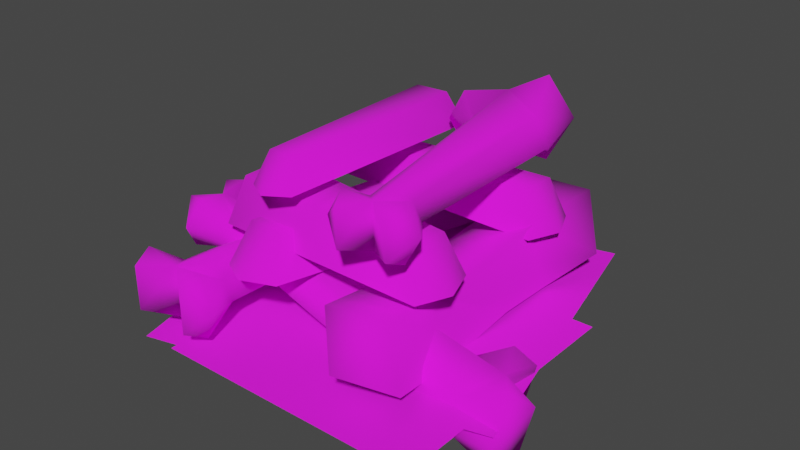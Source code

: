 # Source: bone_pile.blend  (saved by Blender 3.4.6; exported with 4.5.12 LTS)
import bpy
from mathutils import Matrix  # noqa: F401  (used for matrix-valued properties, if any)

bpy.ops.wm.read_factory_settings(use_empty=True)
scene = bpy.context.scene
scene.name = 'Scene'

# ---- collections
col_collection = bpy.data.collections.new('Collection'); scene.collection.children.link(col_collection)
col_export = bpy.data.collections.new('Export'); scene.collection.children.link(col_export)

# ---- images (referenced by path relative to the original .blend; pixels are not part of the script)
import os
ASSET_DIR = os.environ.get("B2B_ASSET_DIR", "")  # directory of the original .blend (textures are referenced by path, not embedded)
HERE = os.path.dirname(os.path.abspath(__file__))  # packed textures are extracted next to this script under _unpacked/

def load_image(name, relpath, width, height, colorspace="sRGB"):
    """Load a texture the original file referenced (path relative to the .blend, or extracted next to this script)."""
    p = next((c for c in (os.path.join(HERE, relpath), os.path.join(ASSET_DIR, relpath)) if relpath and os.path.exists(c)), "")
    if p:
        img = bpy.data.images.load(p, check_existing=True)
        img.name = name
    else:  # same state as the original file: an image datablock whose file is absent (Cycles renders it pink)
        img = bpy.data.images.new(name, width, height)
        img.source = "FILE"
        img.filepath = "//" + (relpath or name)
    img.colorspace_settings.name = colorspace
    return img
img_bones_png = load_image('bones.png', 'bones.png', 1024, 1024, 'sRGB')
img_bone_chips_png = load_image('bone_chips.png', 'bone_chips.png', 1024, 1024, 'sRGB')

# ---- materials (node trees are filled in below, after node groups)
mat_bones = bpy.data.materials.new('bones')
mat_bones.use_backface_culling = True
mat_bones.use_transparent_shadow = False
mat_bone_chips = bpy.data.materials.new('bone_chips')
mat_bone_chips.use_backface_culling = True
mat_bone_chips.use_transparent_shadow = False

# ---- material node trees
mat_bones.use_nodes = True; mat_bones.node_tree.nodes.clear()
_N = mat_bones.node_tree.nodes; _L = mat_bones.node_tree.links
n0 = _N.new('ShaderNodeBsdfPrincipled'); n0.name = 'Principled BSDF'; n0.location = (10, 300)
n0.distribution = 'GGX'
n0.subsurface_method = 'RANDOM_WALK_SKIN'
n0.inputs[2].default_value = 1.0
n0.inputs[27].default_value = (0.0, 0.0, 0.0, 1.0)
n0.inputs[28].default_value = 1.0
n1 = _N.new('ShaderNodeOutputMaterial'); n1.name = 'Material Output'; n1.location = (320, 270)
n2 = _N.new('ShaderNodeTexImage'); n2.name = 'Image Texture'; n2.location = (-440, 210)
n2.label = 'BASE COLOR'
n2.image = img_bones_png
_L.new(n0.outputs[0], n1.inputs[0])
_L.new(n2.outputs[0], n0.inputs[0])
_L.new(n2.outputs[1], n0.inputs[4])
n1.is_active_output = True
mat_bone_chips.use_nodes = True; mat_bone_chips.node_tree.nodes.clear()
_N = mat_bone_chips.node_tree.nodes; _L = mat_bone_chips.node_tree.links
n0 = _N.new('ShaderNodeBsdfPrincipled'); n0.name = 'Principled BSDF'; n0.location = (10, 300)
n0.distribution = 'GGX'
n0.subsurface_method = 'RANDOM_WALK_SKIN'
n0.inputs[2].default_value = 1.0
n0.inputs[27].default_value = (0.0, 0.0, 0.0, 1.0)
n0.inputs[28].default_value = 1.0
n1 = _N.new('ShaderNodeOutputMaterial'); n1.name = 'Material Output'; n1.location = (320, 270)
n2 = _N.new('ShaderNodeTexImage'); n2.name = 'Image Texture'; n2.location = (-440, 210)
n2.label = 'BASE COLOR'
n2.image = img_bone_chips_png
_L.new(n0.outputs[0], n1.inputs[0])
_L.new(n2.outputs[0], n0.inputs[0])
_L.new(n2.outputs[1], n0.inputs[4])
n1.is_active_output = True

# ---- world
world_world = bpy.data.worlds.new('World'); scene.world = world_world
world_world.use_nodes = True; world_world.node_tree.nodes.clear()
_N = world_world.node_tree.nodes; _L = world_world.node_tree.links
n0 = _N.new('ShaderNodeOutputWorld'); n0.name = 'World Output'; n0.location = (300, 300)
n1 = _N.new('ShaderNodeBackground'); n1.name = 'Background'; n1.location = (10, 300)
n1.inputs[0].default_value = (0.05088, 0.05088, 0.05088, 1.0)
_L.new(n1.outputs[0], n0.inputs[0])
n0.is_active_output = True
world_world.color = (0.05088, 0.05088, 0.05088)
world_world.use_sun_shadow = False
world_world.sun_shadow_jitter_overblur = 0.0

# ---- meshes
me_rsrc_world_prop_generic_undead_bonepile_01_mesh_0 = bpy.data.meshes.new('rsrc.world.prop.generic.undead.bonepile_01-Mesh[0]')
me_rsrc_world_prop_generic_undead_bonepile_01_mesh_0.from_pydata([(0.6129, 0.1625, -0.3024), (0.6865, 0.1326, -0.2337), (0.5153, 0.0388, -0.3662), (0.5539, 0.1012, -0.192), (-0.5698, -0.2143, -0.2488), (-0.5726, -0.1973, -0.3498), (-0.5495, -0.2885, -0.4038), (-0.457, -0.2325, -0.1451), (0.4945, 0.08165, -0.05756), (0.4927, -0.01844, -0.01324), (-0.5752, -0.1972, -0.1479), (-0.6334, -0.2403, -0.1693), (0.4036, 0.001574, -0.1196), (0.446, -0.07169, -0.1405), (-0.4444, -0.2973, -0.1692), (-0.5535, -0.2885, -0.0933), (-0.5304, -0.3797, -0.1473), (-0.6023, -0.367, -0.1689), (-0.5333, -0.3627, -0.2483), (-0.6313, -0.2403, -0.3299), (-0.6002, -0.367, -0.3295), (-0.5278, -0.3797, -0.3492), (-0.4178, -0.2916, -0.2953), (-0.4207, -0.2245, -0.317), (0.5337, -0.06291, -0.3223), (0.6892, 0.02557, -0.379), (0.6845, -0.1294, -0.3011), (0.7361, -0.06997, -0.2329), (0.6032, -0.09977, -0.1911), (0.5836, 0.0731, -0.04228), (0.6164, -0.06065, -0.04208), (0.5409, -0.1073, -0.05675), (0.2564, -0.4538, 0.5167), (0.1795, -0.4981, 0.5726), (0.3233, -0.6069, 0.5668), (0.356, -0.558, -0.2832), (0.4067, -0.4969, -0.4196), (0.4576, -0.5925, -0.4125), (0.02748, -0.4977, 0.3549), (0.001664, -0.5265, 0.4371), (-0.01632, -0.5933, 0.3245), (0.2066, -0.4906, -0.4455), (0.1498, -0.5828, -0.4524), (0.09994, -0.556, 0.2555), (0.1156, -0.6377, 0.2816), (0.1897, -0.5525, -0.3401), (0.2121, -0.619, -0.3404), (0.2006, -0.6783, -0.4454), (0.2307, -0.6498, -0.5092), (0.2348, -0.5194, -0.5093), (0.3013, -0.664, -0.4324), (0.3061, -0.5112, -0.4325), (0.394, -0.5244, -0.4887), (0.3898, -0.6548, -0.4886), (0.4008, -0.6847, -0.4194), (0.3341, -0.6233, -0.2987), (0.3314, -0.5529, 0.4007), (0.2857, -0.6549, 0.3893), (0.2466, -0.7542, 0.5167), (0.1727, -0.7066, 0.5726), (0.1471, -0.7032, 0.4325), (0.1539, -0.4964, 0.4324), (-0.00246, -0.6641, 0.4372), (0.02112, -0.6923, 0.3551), (0.4526, -0.1349, 0.5683), (0.214, -0.1336, 0.6588), (0.1566, -0.3617, 0.5524), (0.1006, -0.2416, 0.3814), (0.167, -0.06528, 0.4856), (0.1515, -0.03619, 0.2607), (0.1169, -0.2408, 0.151), (0.1463, -0.01429, -0.1231), (0.4173, -0.3811, 0.1881), (0.3568, -0.3202, 0.6543), (0.358, -0.04434, 0.3953), (0.3617, -0.0532, 0.1642), (0.3288, -0.2511, -0.1717), (0.3602, -0.007842, -0.1835), (0.4418, -0.1029, -0.4815), (0.4162, -0.3526, -0.5017), (0.2993, -0.1917, -0.6223), (0.2143, -0.0894, -0.4748), (0.1684, -0.3124, -0.4962), (0.08677, -0.2174, -0.1982), (-0.2504, -0.07338, -0.591), (-0.279, -0.108, -0.6661), (-0.2044, -0.1876, -0.5948), (-0.2628, -0.1465, -0.4743), (-0.2367, -0.1852, 0.5094), (-0.1976, -0.1394, 0.6237), (-0.1929, -0.2388, 0.6232), (-0.282, -0.2277, 0.5225), (-0.2818, -0.2236, -0.4851), (-0.2812, -0.2844, 0.6273), (-0.2821, -0.2495, 0.7036), (-0.2248, -0.15, 0.7012), (-0.3599, -0.2209, 0.6312), (-0.2919, -0.1029, 0.6283), (-0.3606, -0.07152, 0.7079), (-0.4179, -0.1709, 0.7103), (-0.4588, -0.08503, 0.6363), (-0.4542, -0.1844, 0.6358), (-0.4124, -0.1523, 0.529), (-0.3991, -0.09129, 0.5174), (-0.3705, -0.03942, 0.6323), (-0.4995, -0.1465, -0.4627), (-0.523, -0.07334, -0.5777), (-0.5692, -0.1876, -0.5743), (-0.4816, -0.2236, -0.4752), (-0.5231, -0.3018, -0.5782), (-0.5016, -0.2705, -0.6553), (-0.5015, -0.1079, -0.655), (-0.3868, -0.2805, -0.5848), (-0.3868, -0.09465, -0.5844), (-0.2795, -0.2705, -0.6662), (-0.2505, -0.3019, -0.5915), (-0.1374, -0.5317, 0.4827), (-0.2394, -0.5298, 0.4341), (-0.2036, -0.6517, 0.3878), (-0.218, -0.5446, -0.3915), (-0.07737, -0.6551, 0.388), (-0.03518, -0.5353, 0.4345), (-0.1897, -0.6512, -0.3412), (-0.1362, -0.5476, -0.4398), (-0.08874, -0.6539, -0.341), (-0.05459, -0.549, -0.3912), (-0.4328, -0.3422, -0.2083), (-0.3944, -0.3373, -0.3537), (-0.345, -0.5072, -0.3074), (0.3994, -0.3374, -0.3701), (-0.335, -0.5131, -0.131), (-0.3782, -0.3469, -0.0682), (0.3552, -0.4882, -0.3288), (0.4523, -0.3412, -0.2585), (0.3633, -0.4929, -0.1877), (0.4123, -0.345, -0.1417), (0.4681, -0.3345, 0.2881), (0.4152, -0.3321, 0.4046), (0.3708, -0.4733, 0.3615), (-0.409, -0.347, 0.3502), (0.3763, -0.4773, 0.2152), (0.4241, -0.3385, 0.168), (-0.3572, -0.4708, 0.3193), (-0.4538, -0.3504, 0.2538), (-0.3528, -0.4739, 0.2023), (-0.4019, -0.3521, 0.1609), (-0.4189, 0.0002586, 0.4958), (-0.4009, 0.0002586, 0.3431), (-0.3324, -0.1679, 0.3815), (0.2426, 0.0002586, 0.2027), (-0.2872, -0.1679, 0.5525), (-0.3278, 0.0002586, 0.6197), (0.1992, -0.1491, 0.2593), (0.3263, 0.0002586, 0.2989), (0.2353, -0.1491, 0.3961), (0.301, 0.0002586, 0.4239), (-0.1099, -0.1563, 0.5551), (-0.2565, -0.1567, 0.5086), (-0.2113, -0.332, 0.4675), (-0.2953, -0.2611, -0.4468), (-0.03505, -0.3389, 0.4558), (0.02877, -0.168, 0.4897), (-0.2525, -0.4052, -0.3773), (-0.1851, -0.2717, -0.5103), (-0.1115, -0.4108, -0.3867), (-0.06708, -0.2702, -0.4619)], [], [(0, 1, 25), (2, 0, 25), (3, 1, 0), (3, 0, 2), (2, 23, 3), (3, 23, 4), (5, 4, 23), (6, 5, 23), (6, 19, 5), (19, 4, 5), (4, 12, 3), (4, 7, 12), (12, 8, 3), (3, 8, 29), (9, 8, 12), (9, 29, 8), (4, 10, 7), (10, 15, 7), (11, 15, 10), (11, 10, 4), (9, 12, 13), (12, 7, 13), (7, 14, 13), (15, 14, 7), (16, 14, 15), (17, 16, 15), (11, 17, 15), (18, 16, 17), (18, 17, 11), (14, 16, 18), (18, 11, 4), (18, 4, 19), (20, 18, 19), (20, 19, 6), (6, 21, 20), (18, 20, 21), (6, 22, 21), (18, 21, 22), (6, 23, 22), (23, 2, 22), (22, 2, 24), (22, 24, 18), (25, 24, 2), (25, 26, 24), (27, 26, 25), (27, 25, 1), (27, 28, 26), (27, 1, 28), (26, 28, 24), (1, 3, 28), (3, 29, 28), (18, 24, 28), (18, 28, 14), (28, 13, 14), (29, 30, 28), (29, 9, 30), (30, 9, 31), (31, 9, 13), (30, 31, 28), (28, 31, 13), (32, 33, 34), (56, 32, 34), (61, 33, 32), (61, 32, 56), (56, 35, 61), (61, 35, 51), (36, 51, 35), (37, 36, 35), (37, 52, 36), (52, 51, 36), (51, 43, 61), (51, 45, 43), (43, 38, 61), (61, 38, 39), (40, 38, 43), (40, 39, 38), (51, 41, 45), (41, 42, 45), (49, 42, 41), (49, 41, 51), (40, 43, 44), (43, 45, 44), (45, 46, 44), (42, 46, 45), (47, 46, 42), (48, 47, 42), (49, 48, 42), (50, 47, 48), (50, 48, 49), (46, 47, 50), (50, 49, 51), (50, 51, 52), (53, 50, 52), (53, 52, 37), (37, 54, 53), (50, 53, 54), (37, 55, 54), (50, 54, 55), (37, 35, 55), (35, 56, 55), (55, 56, 57), (55, 57, 50), (34, 57, 56), (34, 58, 57), (59, 58, 34), (59, 34, 33), (59, 60, 58), (59, 33, 60), (58, 60, 57), (33, 61, 60), (61, 39, 60), (50, 57, 60), (50, 60, 46), (60, 44, 46), (39, 62, 60), (39, 40, 62), (62, 40, 63), (63, 40, 44), (62, 63, 60), (60, 63, 44), (73, 64, 65), (73, 65, 66), (67, 66, 65), (68, 67, 65), (67, 68, 69), (70, 67, 69), (71, 70, 69), (72, 66, 67), (72, 67, 70), (72, 73, 66), (73, 72, 64), (64, 72, 74), (74, 72, 75), (72, 76, 75), (75, 76, 77), (72, 70, 76), (76, 78, 77), (79, 78, 76), (78, 79, 80), (81, 78, 80), (79, 82, 80), (82, 81, 80), (79, 76, 82), (82, 71, 81), (76, 83, 82), (82, 83, 71), (70, 83, 76), (71, 83, 70), (113, 84, 85), (86, 85, 84), (87, 84, 113), (86, 84, 87), (97, 87, 113), (97, 88, 87), (97, 89, 88), (95, 89, 97), (95, 90, 89), (89, 90, 88), (90, 91, 88), (87, 88, 92), (88, 91, 92), (86, 87, 92), (93, 91, 90), (94, 93, 90), (95, 94, 90), (96, 93, 94), (96, 94, 95), (91, 93, 96), (96, 95, 97), (96, 97, 98), (99, 96, 98), (99, 98, 100), (100, 101, 99), (96, 99, 101), (100, 102, 101), (96, 101, 102), (100, 103, 102), (100, 104, 103), (100, 98, 104), (98, 97, 104), (104, 97, 103), (113, 103, 97), (105, 103, 113), (103, 105, 102), (113, 106, 105), (113, 111, 106), (106, 111, 107), (105, 106, 107), (107, 108, 105), (102, 105, 108), (102, 108, 96), (107, 109, 108), (110, 109, 107), (110, 107, 111), (110, 112, 109), (110, 111, 112), (109, 112, 108), (111, 113, 112), (96, 108, 112), (113, 85, 112), (96, 112, 91), (112, 92, 91), (85, 114, 112), (85, 86, 114), (114, 86, 115), (115, 86, 92), (114, 115, 112), (112, 115, 92), (116, 117, 118), (118, 117, 119), (116, 118, 120), (116, 120, 121), (118, 119, 122), (120, 118, 122), (123, 122, 119), (120, 122, 124), (123, 124, 122), (121, 120, 124), (123, 125, 124), (121, 124, 125), (126, 127, 128), (128, 127, 129), (126, 128, 130), (126, 130, 131), (128, 129, 132), (130, 128, 132), (133, 132, 129), (130, 132, 134), (133, 134, 132), (131, 130, 134), (133, 135, 134), (131, 134, 135), (136, 137, 138), (138, 137, 139), (136, 138, 140), (136, 140, 141), (138, 139, 142), (140, 138, 142), (143, 142, 139), (140, 142, 144), (143, 144, 142), (141, 140, 144), (143, 145, 144), (141, 144, 145), (146, 147, 148), (148, 147, 149), (146, 148, 150), (146, 150, 151), (148, 149, 152), (150, 148, 152), (153, 152, 149), (150, 152, 154), (153, 154, 152), (151, 150, 154), (153, 155, 154), (151, 154, 155), (156, 157, 158), (158, 157, 159), (156, 158, 160), (156, 160, 161), (158, 159, 162), (160, 158, 162), (163, 162, 159), (160, 162, 164), (163, 164, 162), (161, 160, 164), (163, 165, 164), (161, 164, 165)])
me_rsrc_world_prop_generic_undead_bonepile_01_mesh_0.polygons.foreach_set('use_smooth', [True] * 268)
_uv = me_rsrc_world_prop_generic_undead_bonepile_01_mesh_0.uv_layers.new(name='UVMap')
_uv.uv.foreach_set('vector', [0.9742, 0.4573, 0.967, 0.4797, 1.0, 0.4598, 0.9817, 0.4217, 0.9742, 0.4573, 1.0, 0.4598, 0.9373, 0.4405, 0.967, 0.4797, 0.9742, 0.4573, 0.9373, 0.4405, 0.9742, 0.4573, 0.9817, 0.4217, 0.9817, 0.4217, 0.9731, 0.1181, 0.9373, 0.4405, 0.9373, 0.4405, 0.9731, 0.1181, 0.9385, 0.07925, 0.9673, 0.07991, 0.9385, 0.07925, 0.9731, 0.1181, 0.9942, 0.07891, 0.9673, 0.07991, 0.9731, 0.1181, 0.9942, 0.07891, 0.9691, 0.0566, 0.9673, 0.07991, 0.9691, 0.0566, 0.9385, 0.07925, 0.9673, 0.07991, 0.9385, 0.07925, 0.9018, 0.391, 0.9373, 0.4405, 0.9385, 0.07925, 0.903, 0.1089, 0.9018, 0.391, 0.9018, 0.391, 0.9071, 0.4231, 0.9373, 0.4405, 0.9373, 0.4405, 0.9071, 0.4231, 0.9035, 0.4467, 0.88, 0.4162, 0.9071, 0.4231, 0.9018, 0.391, 0.88, 0.4162, 0.9035, 0.4467, 0.9071, 0.4231, 0.9385, 0.07925, 0.9091, 0.07905, 0.903, 0.1089, 0.9091, 0.07905, 0.8817, 0.0776, 0.903, 0.1089, 0.9076, 0.05591, 0.8817, 0.0776, 0.9091, 0.07905, 0.9076, 0.05591, 0.9091, 0.07905, 0.9385, 0.07925, 0.88, 0.4162, 0.8646, 0.3906, 0.8334, 0.4002, 0.8646, 0.3906, 0.8558, 0.1089, 0.8334, 0.4002, 0.8558, 0.1089, 0.8303, 0.106, 0.8334, 0.4002, 0.8592, 0.0776, 0.8303, 0.106, 0.8558, 0.1089, 0.8354, 0.07661, 0.8303, 0.106, 0.8592, 0.0776, 0.8292, 0.05423, 0.8354, 0.07661, 0.8592, 0.0776, 0.8372, 0.01844, 0.8292, 0.05423, 0.8592, 0.0776, 0.8087, 0.07709, 0.8354, 0.07661, 0.8292, 0.05423, 0.8087, 0.07709, 0.8292, 0.05423, 0.8372, 0.01844, 0.8303, 0.106, 0.8354, 0.07661, 0.8087, 0.07709, 0.8087, 0.07709, 0.8372, 0.01844, 0.8077, 0.03784, 0.8087, 0.07709, 0.8077, 0.03784, 0.7723, 0.02123, 0.784, 0.05456, 0.8087, 0.07709, 0.7723, 0.02123, 0.784, 0.05456, 0.7723, 0.02123, 0.7538, 0.07891, 0.7538, 0.07891, 0.7766, 0.07746, 0.784, 0.05456, 0.8087, 0.07709, 0.784, 0.05456, 0.7766, 0.07746, 0.7538, 0.07891, 0.7879, 0.1133, 0.7766, 0.07746, 0.8087, 0.07709, 0.7766, 0.07746, 0.7879, 0.1133, 0.7538, 0.07891, 0.7627, 0.1181, 0.7879, 0.1133, 0.7627, 0.1181, 0.748, 0.4292, 0.7879, 0.1133, 0.7879, 0.1133, 0.748, 0.4292, 0.7804, 0.4274, 0.7879, 0.1133, 0.7804, 0.4274, 0.8087, 0.07709, 0.7442, 0.4787, 0.7804, 0.4274, 0.748, 0.4292, 0.7442, 0.4787, 0.7838, 0.4654, 0.7804, 0.4274, 0.8061, 0.4837, 0.7838, 0.4654, 0.7442, 0.4787, 0.8061, 0.4837, 0.7442, 0.4787, 0.8183, 0.5081, 0.8061, 0.4837, 0.8146, 0.442, 0.7838, 0.4654, 0.8061, 0.4837, 0.8183, 0.5081, 0.8146, 0.442, 0.7838, 0.4654, 0.8146, 0.442, 0.7804, 0.4274, 0.8183, 0.5081, 0.839, 0.4726, 0.8146, 0.442, 0.839, 0.4726, 0.8796, 0.4702, 0.8146, 0.442, 0.8087, 0.07709, 0.7804, 0.4274, 0.8146, 0.442, 0.8087, 0.07709, 0.8146, 0.442, 0.8303, 0.106, 0.8146, 0.442, 0.8334, 0.4002, 0.8303, 0.106, 0.8796, 0.4702, 0.8616, 0.444, 0.8146, 0.442, 0.8796, 0.4702, 0.88, 0.4162, 0.8616, 0.444, 0.8616, 0.444, 0.88, 0.4162, 0.8531, 0.4224, 0.8531, 0.4224, 0.88, 0.4162, 0.8334, 0.4002, 0.8616, 0.444, 0.8531, 0.4224, 0.8146, 0.442, 0.8146, 0.442, 0.8531, 0.4224, 0.8334, 0.4002, 0.9742, 0.4573, 0.967, 0.4797, 1.0, 0.4598, 0.9817, 0.4217, 0.9742, 0.4573, 1.0, 0.4598, 0.9373, 0.4405, 0.967, 0.4797, 0.9742, 0.4573, 0.9373, 0.4405, 0.9742, 0.4573, 0.9817, 0.4217, 0.9817, 0.4217, 0.9731, 0.1181, 0.9373, 0.4405, 0.9373, 0.4405, 0.9731, 0.1181, 0.9385, 0.07925, 0.9673, 0.07991, 0.9385, 0.07925, 0.9731, 0.1181, 0.9942, 0.07891, 0.9673, 0.07991, 0.9731, 0.1181, 0.9942, 0.07891, 0.9691, 0.0566, 0.9673, 0.07991, 0.9691, 0.0566, 0.9385, 0.07925, 0.9673, 0.07991, 0.9385, 0.07925, 0.9018, 0.391, 0.9373, 0.4405, 0.9385, 0.07925, 0.903, 0.1089, 0.9018, 0.391, 0.9018, 0.391, 0.9071, 0.4231, 0.9373, 0.4405, 0.9373, 0.4405, 0.9071, 0.4231, 0.9035, 0.4467, 0.88, 0.4162, 0.9071, 0.4231, 0.9018, 0.391, 0.88, 0.4162, 0.9035, 0.4467, 0.9071, 0.4231, 0.9385, 0.07925, 0.9091, 0.07905, 0.903, 0.1089, 0.9091, 0.07905, 0.8817, 0.0776, 0.903, 0.1089, 0.9076, 0.05591, 0.8817, 0.0776, 0.9091, 0.07905, 0.9076, 0.05591, 0.9091, 0.07905, 0.9385, 0.07925, 0.88, 0.4162, 0.8646, 0.3906, 0.8334, 0.4002, 0.8646, 0.3906, 0.8558, 0.1089, 0.8334, 0.4002, 0.8558, 0.1089, 0.8303, 0.106, 0.8334, 0.4002, 0.8592, 0.0776, 0.8303, 0.106, 0.8558, 0.1089, 0.8354, 0.07661, 0.8303, 0.106, 0.8592, 0.0776, 0.8292, 0.05423, 0.8354, 0.07661, 0.8592, 0.0776, 0.8372, 0.01844, 0.8292, 0.05423, 0.8592, 0.0776, 0.8087, 0.07709, 0.8354, 0.07661, 0.8292, 0.05423, 0.8087, 0.07709, 0.8292, 0.05423, 0.8372, 0.01844, 0.8303, 0.106, 0.8354, 0.07661, 0.8087, 0.07709, 0.8087, 0.07709, 0.8372, 0.01844, 0.8077, 0.03784, 0.8087, 0.07709, 0.8077, 0.03784, 0.7723, 0.02123, 0.784, 0.05456, 0.8087, 0.07709, 0.7723, 0.02123, 0.784, 0.05456, 0.7723, 0.02123, 0.7538, 0.07891, 0.7538, 0.07891, 0.7766, 0.07746, 0.784, 0.05456, 0.8087, 0.07709, 0.784, 0.05456, 0.7766, 0.07746, 0.7538, 0.07891, 0.7879, 0.1133, 0.7766, 0.07746, 0.8087, 0.07709, 0.7766, 0.07746, 0.7879, 0.1133, 0.7538, 0.07891, 0.7627, 0.1181, 0.7879, 0.1133, 0.7627, 0.1181, 0.748, 0.4292, 0.7879, 0.1133, 0.7879, 0.1133, 0.748, 0.4292, 0.7804, 0.4274, 0.7879, 0.1133, 0.7804, 0.4274, 0.8087, 0.07709, 0.7442, 0.4787, 0.7804, 0.4274, 0.748, 0.4292, 0.7442, 0.4787, 0.7838, 0.4654, 0.7804, 0.4274, 0.8061, 0.4837, 0.7838, 0.4654, 0.7442, 0.4787, 0.8061, 0.4837, 0.7442, 0.4787, 0.8183, 0.5081, 0.8061, 0.4837, 0.8146, 0.442, 0.7838, 0.4654, 0.8061, 0.4837, 0.8183, 0.5081, 0.8146, 0.442, 0.7838, 0.4654, 0.8146, 0.442, 0.7804, 0.4274, 0.8183, 0.5081, 0.839, 0.4726, 0.8146, 0.442, 0.839, 0.4726, 0.8796, 0.4702, 0.8146, 0.442, 0.8087, 0.07709, 0.7804, 0.4274, 0.8146, 0.442, 0.8087, 0.07709, 0.8146, 0.442, 0.8303, 0.106, 0.8146, 0.442, 0.8334, 0.4002, 0.8303, 0.106, 0.8796, 0.4702, 0.8616, 0.444, 0.8146, 0.442, 0.8796, 0.4702, 0.88, 0.4162, 0.8616, 0.444, 0.8616, 0.444, 0.88, 0.4162, 0.8531, 0.4224, 0.8531, 0.4224, 0.88, 0.4162, 0.8334, 0.4002, 0.8616, 0.444, 0.8531, 0.4224, 0.8146, 0.442, 0.8146, 0.442, 0.8531, 0.4224, 0.8334, 0.4002, 0.7276, 0.9598, 0.6702, 0.9309, 0.7402, 0.9205, 0.7276, 0.9598, 0.7402, 0.9205, 0.6702, 0.9309, 0.6786, 0.8828, 0.6702, 0.9309, 0.7402, 0.9205, 0.7373, 0.8877, 0.6786, 0.8828, 0.7402, 0.9205, 0.6786, 0.8828, 0.7373, 0.8877, 0.7336, 0.8078, 0.6844, 0.8064, 0.6786, 0.8828, 0.7336, 0.8078, 0.7336, 0.7022, 0.6844, 0.8064, 0.7336, 0.8078, 0.6189, 0.8177, 0.6702, 0.9309, 0.6786, 0.8828, 0.6189, 0.8177, 0.6786, 0.8828, 0.6844, 0.8064, 0.6189, 0.8177, 0.6165, 0.9353, 0.6702, 0.9309, 0.6165, 0.9353, 0.6189, 0.8177, 0.6702, 0.9309, 0.6702, 0.9309, 0.6189, 0.8177, 0.6786, 0.8828, 0.6786, 0.8828, 0.6189, 0.8177, 0.6844, 0.8064, 0.6189, 0.8177, 0.6189, 0.7022, 0.6844, 0.8064, 0.6844, 0.8064, 0.6189, 0.7022, 0.6844, 0.7022, 0.6189, 0.8177, 0.6844, 0.8064, 0.6189, 0.7022, 0.6189, 0.7022, 0.6844, 0.6534, 0.6844, 0.7022, 0.6189, 0.6534, 0.6844, 0.6534, 0.6189, 0.7022, 0.6844, 0.6534, 0.6189, 0.6534, 0.684, 0.6905, 0.7336, 0.6534, 0.6844, 0.6534, 0.684, 0.6905, 0.6189, 0.6534, 0.6844, 0.6534, 0.684, 0.6905, 0.6844, 0.6534, 0.7336, 0.6534, 0.684, 0.6905, 0.6189, 0.6534, 0.6189, 0.7022, 0.6844, 0.6534, 0.6844, 0.6534, 0.7336, 0.7022, 0.7336, 0.6534, 0.6189, 0.7022, 0.6844, 0.7022, 0.6844, 0.6534, 0.6844, 0.6534, 0.6844, 0.7022, 0.7336, 0.7022, 0.6844, 0.8064, 0.6844, 0.7022, 0.6189, 0.7022, 0.7336, 0.7022, 0.6844, 0.7022, 0.6844, 0.8064, 0.9885, 0.9241, 0.9583, 0.9239, 0.9546, 0.9465, 0.9311, 0.9224, 0.9546, 0.9465, 0.9583, 0.9239, 0.953, 0.9022, 0.9583, 0.9239, 0.9885, 0.9241, 0.9311, 0.9224, 0.9583, 0.9239, 0.953, 0.9022, 0.9898, 0.5614, 0.953, 0.9022, 0.9885, 0.9241, 0.9898, 0.5614, 0.9542, 0.5822, 0.953, 0.9022, 0.9898, 0.5614, 0.9602, 0.5612, 0.9542, 0.5822, 0.9588, 0.5381, 0.9602, 0.5612, 0.9898, 0.5614, 0.9588, 0.5381, 0.9329, 0.5598, 0.9602, 0.5612, 0.9602, 0.5612, 0.9329, 0.5598, 0.9542, 0.5822, 0.9329, 0.5598, 0.9108, 0.5804, 0.9542, 0.5822, 0.953, 0.9022, 0.9542, 0.5822, 0.91, 0.9005, 0.9542, 0.5822, 0.9108, 0.5804, 0.91, 0.9005, 0.9311, 0.9224, 0.953, 0.9022, 0.91, 0.9005, 0.9053, 0.5588, 0.9108, 0.5804, 0.9329, 0.5598, 0.9084, 0.5364, 0.9053, 0.5588, 0.9329, 0.5598, 0.9152, 0.5095, 0.9084, 0.5364, 0.9329, 0.5598, 0.8742, 0.5577, 0.9053, 0.5588, 0.9084, 0.5364, 0.8742, 0.5577, 0.9084, 0.5364, 0.9152, 0.5095, 0.9108, 0.5804, 0.9053, 0.5588, 0.8742, 0.5577, 0.8742, 0.5577, 0.9152, 0.5095, 0.8746, 0.5062, 0.8742, 0.5577, 0.8746, 0.5062, 0.8357, 0.5112, 0.8404, 0.537, 0.8742, 0.5577, 0.8357, 0.5112, 0.8404, 0.537, 0.8357, 0.5112, 0.8167, 0.5611, 0.8167, 0.5611, 0.8439, 0.5596, 0.8404, 0.537, 0.8742, 0.5577, 0.8404, 0.537, 0.8439, 0.5596, 0.8167, 0.5611, 0.8386, 0.5812, 0.8439, 0.5596, 0.8742, 0.5577, 0.8439, 0.5596, 0.8386, 0.5812, 0.8167, 0.5611, 0.7956, 0.583, 0.8386, 0.5812, 0.8167, 0.5611, 0.7898, 0.5621, 0.7956, 0.583, 0.8167, 0.5611, 0.7916, 0.5388, 0.7898, 0.5621, 0.7916, 0.5388, 0.761, 0.5614, 0.7898, 0.5621, 0.7898, 0.5621, 0.761, 0.5614, 0.7956, 0.583, 0.7598, 0.9241, 0.7956, 0.583, 0.761, 0.5614, 0.7964, 0.9031, 0.7956, 0.583, 0.7598, 0.9241, 0.7956, 0.583, 0.7964, 0.9031, 0.8386, 0.5812, 0.7598, 0.9241, 0.7909, 0.9247, 0.7964, 0.9031, 0.7598, 0.9241, 0.794, 0.9471, 0.7909, 0.9247, 0.7909, 0.9247, 0.794, 0.9471, 0.8185, 0.9237, 0.7964, 0.9031, 0.7909, 0.9247, 0.8185, 0.9237, 0.8185, 0.9237, 0.8398, 0.9013, 0.7964, 0.9031, 0.8386, 0.5812, 0.7964, 0.9031, 0.8398, 0.9013, 0.8386, 0.5812, 0.8398, 0.9013, 0.8742, 0.5577, 0.8185, 0.9237, 0.8459, 0.9223, 0.8398, 0.9013, 0.8443, 0.9454, 0.8459, 0.9223, 0.8185, 0.9237, 0.8443, 0.9454, 0.8185, 0.9237, 0.8363, 0.98, 0.8443, 0.9454, 0.8752, 0.9335, 0.8459, 0.9223, 0.8443, 0.9454, 0.8363, 0.98, 0.8752, 0.9335, 0.8459, 0.9223, 0.8752, 0.9335, 0.8398, 0.9013, 0.8363, 0.98, 0.8749, 0.9813, 0.8752, 0.9335, 0.8742, 0.5577, 0.8398, 0.9013, 0.8752, 0.9335, 0.8749, 0.9813, 0.9149, 0.9803, 0.8752, 0.9335, 0.8742, 0.5577, 0.8752, 0.9335, 0.9108, 0.5804, 0.8752, 0.9335, 0.91, 0.9005, 0.9108, 0.5804, 0.9149, 0.9803, 0.9058, 0.9448, 0.8752, 0.9335, 0.9149, 0.9803, 0.9311, 0.9224, 0.9058, 0.9448, 0.9058, 0.9448, 0.9311, 0.9224, 0.9042, 0.9214, 0.9042, 0.9214, 0.9311, 0.9224, 0.91, 0.9005, 0.9058, 0.9448, 0.9042, 0.9214, 0.8752, 0.9335, 0.8752, 0.9335, 0.9042, 0.9214, 0.91, 0.9005, 0.8339, 0.5806, 0.8803, 0.6055, 0.8518, 0.6292, 0.8518, 0.6292, 0.8803, 0.6055, 0.871, 0.8959, 0.8339, 0.5806, 0.8518, 0.6292, 0.8159, 0.6292, 0.8339, 0.5806, 0.8159, 0.6292, 0.7875, 0.6055, 0.8518, 0.6292, 0.871, 0.8959, 0.8482, 0.8698, 0.8159, 0.6292, 0.8518, 0.6292, 0.8482, 0.8698, 0.8339, 0.9208, 0.8482, 0.8698, 0.871, 0.8959, 0.8159, 0.6292, 0.8482, 0.8698, 0.8195, 0.8698, 0.8339, 0.9208, 0.8195, 0.8698, 0.8482, 0.8698, 0.7875, 0.6055, 0.8159, 0.6292, 0.8195, 0.8698, 0.8339, 0.9208, 0.7968, 0.8959, 0.8195, 0.8698, 0.7875, 0.6055, 0.8195, 0.8698, 0.7968, 0.8959, 0.8339, 0.5806, 0.8803, 0.6055, 0.8518, 0.6292, 0.8518, 0.6292, 0.8803, 0.6055, 0.871, 0.8959, 0.8339, 0.5806, 0.8518, 0.6292, 0.8159, 0.6292, 0.8339, 0.5806, 0.8159, 0.6292, 0.7875, 0.6055, 0.8518, 0.6292, 0.871, 0.8959, 0.8482, 0.8698, 0.8159, 0.6292, 0.8518, 0.6292, 0.8482, 0.8698, 0.8339, 0.9208, 0.8482, 0.8698, 0.871, 0.8959, 0.8159, 0.6292, 0.8482, 0.8698, 0.8195, 0.8698, 0.8339, 0.9208, 0.8195, 0.8698, 0.8482, 0.8698, 0.7875, 0.6055, 0.8159, 0.6292, 0.8195, 0.8698, 0.8339, 0.9208, 0.7968, 0.8959, 0.8195, 0.8698, 0.7875, 0.6055, 0.8195, 0.8698, 0.7968, 0.8959, 0.8339, 0.5806, 0.8803, 0.6055, 0.8518, 0.6292, 0.8518, 0.6292, 0.8803, 0.6055, 0.871, 0.8959, 0.8339, 0.5806, 0.8518, 0.6292, 0.8159, 0.6292, 0.8339, 0.5806, 0.8159, 0.6292, 0.7875, 0.6055, 0.8518, 0.6292, 0.871, 0.8959, 0.8482, 0.8698, 0.8159, 0.6292, 0.8518, 0.6292, 0.8482, 0.8698, 0.8339, 0.9208, 0.8482, 0.8698, 0.871, 0.8959, 0.8159, 0.6292, 0.8482, 0.8698, 0.8195, 0.8698, 0.8339, 0.9208, 0.8195, 0.8698, 0.8482, 0.8698, 0.7875, 0.6055, 0.8159, 0.6292, 0.8195, 0.8698, 0.8339, 0.9208, 0.7968, 0.8959, 0.8195, 0.8698, 0.7875, 0.6055, 0.8195, 0.8698, 0.7968, 0.8959, 0.8088, 0.08554, 0.8552, 0.1104, 0.8267, 0.1341, 0.8267, 0.1341, 0.8552, 0.1104, 0.8459, 0.4008, 0.8088, 0.08554, 0.8267, 0.1341, 0.7908, 0.1341, 0.8088, 0.08554, 0.7908, 0.1341, 0.7624, 0.1104, 0.8267, 0.1341, 0.8459, 0.4008, 0.8231, 0.3747, 0.7908, 0.1341, 0.8267, 0.1341, 0.8231, 0.3747, 0.8088, 0.4257, 0.8231, 0.3747, 0.8459, 0.4008, 0.7908, 0.1341, 0.8231, 0.3747, 0.7944, 0.3747, 0.8088, 0.4257, 0.7944, 0.3747, 0.8231, 0.3747, 0.7624, 0.1104, 0.7908, 0.1341, 0.7944, 0.3747, 0.8088, 0.4257, 0.7717, 0.4008, 0.7944, 0.3747, 0.7624, 0.1104, 0.7944, 0.3747, 0.7717, 0.4008, 0.8339, 0.5806, 0.8803, 0.6055, 0.8518, 0.6292, 0.8518, 0.6292, 0.8803, 0.6055, 0.871, 0.8959, 0.8339, 0.5806, 0.8518, 0.6292, 0.8159, 0.6292, 0.8339, 0.5806, 0.8159, 0.6292, 0.7875, 0.6055, 0.8518, 0.6292, 0.871, 0.8959, 0.8482, 0.8698, 0.8159, 0.6292, 0.8518, 0.6292, 0.8482, 0.8698, 0.8339, 0.9208, 0.8482, 0.8698, 0.871, 0.8959, 0.8159, 0.6292, 0.8482, 0.8698, 0.8195, 0.8698, 0.8339, 0.9208, 0.8195, 0.8698, 0.8482, 0.8698, 0.7875, 0.6055, 0.8159, 0.6292, 0.8195, 0.8698, 0.8339, 0.9208, 0.7968, 0.8959, 0.8195, 0.8698, 0.7875, 0.6055, 0.8195, 0.8698, 0.7968, 0.8959])
me_rsrc_world_prop_generic_undead_bonepile_01_mesh_0.materials.append(mat_bones)
me_rsrc_world_prop_generic_undead_bonepile_01_mesh_0.update()
me_rsrc_world_prop_generic_undead_bonepile_01_mesh_0.normals_split_custom_set([tuple(v) for v in zip(*[iter([-0.07034, 0.9497, -0.3053, 0.6392, 0.6473, 0.4153, 0.5361, 0.0864, -0.8397, -0.2607, 0.3475, -0.9007, -0.07034, 0.9497, -0.3053, 0.5361, 0.0864, -0.8397, -0.001753, 0.9484, 0.317, 0.6392, 0.6473, 0.4153, -0.07034, 0.9497, -0.3053, -0.001753, 0.9484, 0.317, -0.07034, 0.9497, -0.3053, -0.2607, 0.3475, -0.9007, -0.2607, 0.3475, -0.9007, 0.127, 0.4411, -0.8884, -0.001753, 0.9484, 0.317, -0.001753, 0.9484, 0.317, 0.127, 0.4411, -0.8884, -0.5988, 0.8009, 0.009246, -0.2139, 0.8722, -0.44, -0.5988, 0.8009, 0.009246, 0.127, 0.4411, -0.8884, -0.04372, -0.03562, -0.9984, -0.2139, 0.8722, -0.44, 0.127, 0.4411, -0.8884, -0.04372, -0.03562, -0.9984, -0.9625, 0.2561, -0.08979, -0.2139, 0.8722, -0.44, -0.9625, 0.2561, -0.08979, -0.5988, 0.8009, 0.009246, -0.2139, 0.8722, -0.44, -0.5988, 0.8009, 0.009246, -0.4875, 0.3455, 0.8019, -0.001753, 0.9484, 0.317, -0.5988, 0.8009, 0.009246, 0.1259, 0.4737, 0.8717, -0.4875, 0.3455, 0.8019, -0.4875, 0.3455, 0.8019, -0.412, 0.7797, 0.4715, -0.001753, 0.9484, 0.317, -0.001753, 0.9484, 0.317, -0.412, 0.7797, 0.4715, 0.5791, 0.6101, 0.5407, -0.3874, -0.1254, 0.9134, -0.412, 0.7797, 0.4715, -0.4875, 0.3455, 0.8019, -0.3874, -0.1254, 0.9134, 0.5791, 0.6101, 0.5407, -0.412, 0.7797, 0.4715, -0.5988, 0.8009, 0.009246, -0.2124, 0.8899, 0.4037, 0.1259, 0.4737, 0.8717, -0.2124, 0.8899, 0.4037, -0.1063, -0.05031, 0.9931, 0.1259, 0.4737, 0.8717, -0.9645, 0.256, 0.06453, -0.1063, -0.05031, 0.9931, -0.2124, 0.8899, 0.4037, -0.9645, 0.256, 0.06453, -0.2124, 0.8899, 0.4037, -0.5988, 0.8009, 0.009246, -0.3874, -0.1254, 0.9134, -0.4875, 0.3455, 0.8019, -0.2009, -0.6928, 0.6925, -0.4875, 0.3455, 0.8019, 0.1259, 0.4737, 0.8717, -0.2009, -0.6928, 0.6925, 0.1259, 0.4737, 0.8717, 0.3566, -0.6161, 0.7023, -0.2009, -0.6928, 0.6925, -0.1063, -0.05031, 0.9931, 0.3566, -0.6161, 0.7023, 0.1259, 0.4737, 0.8717, 0.2368, -0.8695, 0.4334, 0.3566, -0.6161, 0.7023, -0.1063, -0.05031, 0.9931, -0.7439, -0.6649, 0.06712, 0.2368, -0.8695, 0.4334, -0.1063, -0.05031, 0.9931, -0.9645, 0.256, 0.06453, -0.7439, -0.6649, 0.06712, -0.1063, -0.05031, 0.9931, -0.1554, -0.9877, 0.0154, 0.2368, -0.8695, 0.4334, -0.7439, -0.6649, 0.06712, -0.1554, -0.9877, 0.0154, -0.7439, -0.6649, 0.06712, -0.9645, 0.256, 0.06453, 0.3566, -0.6161, 0.7023, 0.2368, -0.8695, 0.4334, -0.1554, -0.9877, 0.0154, -0.1554, -0.9877, 0.0154, -0.9645, 0.256, 0.06453, -0.5988, 0.8009, 0.009246, -0.1554, -0.9877, 0.0154, -0.5988, 0.8009, 0.009246, -0.9625, 0.2561, -0.08979, -0.742, -0.6648, -0.0864, -0.1554, -0.9877, 0.0154, -0.9625, 0.2561, -0.08979, -0.742, -0.6648, -0.0864, -0.9625, 0.2561, -0.08979, -0.04372, -0.03562, -0.9984, -0.04372, -0.03562, -0.9984, 0.2386, -0.8604, -0.4504, -0.742, -0.6648, -0.0864, -0.1554, -0.9877, 0.0154, -0.742, -0.6648, -0.0864, 0.2386, -0.8604, -0.4504, -0.04372, -0.03562, -0.9984, 0.3433, -0.5598, -0.7542, 0.2386, -0.8604, -0.4504, -0.1554, -0.9877, 0.0154, 0.2386, -0.8604, -0.4504, 0.3433, -0.5598, -0.7542, -0.04372, -0.03562, -0.9984, 0.127, 0.4411, -0.8884, 0.3433, -0.5598, -0.7542, 0.127, 0.4411, -0.8884, -0.2607, 0.3475, -0.9007, 0.3433, -0.5598, -0.7542, 0.3433, -0.5598, -0.7542, -0.2607, 0.3475, -0.9007, 7.211e-05, -0.6968, -0.7173, 0.3433, -0.5598, -0.7542, 7.211e-05, -0.6968, -0.7173, -0.1554, -0.9877, 0.0154, 0.5361, 0.0864, -0.8397, 7.211e-05, -0.6968, -0.7173, -0.2607, 0.3475, -0.9007, 0.5361, 0.0864, -0.8397, 0.3333, -0.8759, -0.3489, 7.211e-05, -0.6968, -0.7173, 0.8621, -0.285, 0.4189, 0.3333, -0.8759, -0.3489, 0.5361, 0.0864, -0.8397, 0.8621, -0.285, 0.4189, 0.5361, 0.0864, -0.8397, 0.6392, 0.6473, 0.4153, 0.8621, -0.285, 0.4189, 0.4148, -0.8473, 0.3318, 0.3333, -0.8759, -0.3489, 0.8621, -0.285, 0.4189, 0.6392, 0.6473, 0.4153, 0.4148, -0.8473, 0.3318, 0.3333, -0.8759, -0.3489, 0.4148, -0.8473, 0.3318, 7.211e-05, -0.6968, -0.7173, 0.6392, 0.6473, 0.4153, -0.001753, 0.9484, 0.317, 0.4148, -0.8473, 0.3318, -0.001753, 0.9484, 0.317, 0.5791, 0.6101, 0.5407, 0.4148, -0.8473, 0.3318, -0.1554, -0.9877, 0.0154, 7.211e-05, -0.6968, -0.7173, 0.4148, -0.8473, 0.3318, -0.1554, -0.9877, 0.0154, 0.4148, -0.8473, 0.3318, 0.3566, -0.6161, 0.7023, 0.4148, -0.8473, 0.3318, -0.2009, -0.6928, 0.6925, 0.3566, -0.6161, 0.7023, 0.5791, 0.6101, 0.5407, 0.7928, -0.278, 0.5424, 0.4148, -0.8473, 0.3318, 0.5791, 0.6101, 0.5407, -0.3874, -0.1254, 0.9134, 0.7928, -0.278, 0.5424, 0.7928, -0.278, 0.5424, -0.3874, -0.1254, 0.9134, -0.08307, -0.8789, 0.4698, -0.08307, -0.8789, 0.4698, -0.3874, -0.1254, 0.9134, -0.2009, -0.6928, 0.6925, 0.7928, -0.278, 0.5424, -0.08307, -0.8789, 0.4698, 0.4148, -0.8473, 0.3318, 0.4148, -0.8473, 0.3318, -0.08307, -0.8789, 0.4698, -0.2009, -0.6928, 0.6925, 0.3115, 0.9308, 0.1915, -0.4887, 0.4911, 0.7211, 0.7697, -0.06519, 0.635, 0.9283, 0.3653, -0.06868, 0.3115, 0.9308, 0.1915, 0.7697, -0.06519, 0.635, -0.3164, 0.9293, 0.1907, -0.4887, 0.4911, 0.7211, 0.3115, 0.9308, 0.1915, -0.3164, 0.9293, 0.1907, 0.3115, 0.9308, 0.1915, 0.9283, 0.3653, -0.06868, 0.9283, 0.3653, -0.06868, 0.8565, 0.3987, 0.3277, -0.3164, 0.9293, 0.1907, -0.3164, 0.9293, 0.1907, 0.8565, 0.3987, 0.3277, 0.06062, 0.9212, -0.3844, 0.4624, 0.8853, 0.05031, 0.06062, 0.9212, -0.3844, 0.8565, 0.3987, 0.3277, 0.9965, -0.05249, 0.06524, 0.4624, 0.8853, 0.05031, 0.8565, 0.3987, 0.3277, 0.9965, -0.05249, 0.06524, 0.204, 0.4717, -0.8578, 0.4624, 0.8853, 0.05031, 0.204, 0.4717, -0.8578, 0.06062, 0.9212, -0.3844, 0.4624, 0.8853, 0.05031, 0.06062, 0.9212, -0.3844, -0.7464, 0.4609, -0.4801, -0.3164, 0.9293, 0.1907, 0.06062, 0.9212, -0.3844, -0.8705, 0.4708, 0.1437, -0.7464, 0.4609, -0.4801, -0.7464, 0.4609, -0.4801, -0.4189, 0.8675, -0.2684, -0.3164, 0.9293, 0.1907, -0.3164, 0.9293, 0.1907, -0.4189, 0.8675, -0.2684, -0.606, 0.4726, 0.6399, -0.8606, -0.005453, -0.5093, -0.4189, 0.8675, -0.2684, -0.7464, 0.4609, -0.4801, -0.8606, -0.005453, -0.5093, -0.606, 0.4726, 0.6399, -0.4189, 0.8675, -0.2684, 0.06062, 0.9212, -0.3844, -0.3754, 0.9259, -0.04189, -0.8705, 0.4708, 0.1437, -0.3754, 0.9259, -0.04189, -0.9733, 0.003955, -0.2296, -0.8705, 0.4708, 0.1437, 0.05107, 0.4764, -0.8777, -0.9733, 0.003955, -0.2296, -0.3754, 0.9259, -0.04189, 0.05107, 0.4764, -0.8777, -0.3754, 0.9259, -0.04189, 0.06062, 0.9212, -0.3844, -0.8606, -0.005453, -0.5093, -0.7464, 0.4609, -0.4801, -0.6383, -0.6249, -0.4496, -0.7464, 0.4609, -0.4801, -0.8705, 0.4708, 0.1437, -0.6383, -0.6249, -0.4496, -0.8705, 0.4708, 0.1437, -0.754, -0.65, 0.09456, -0.6383, -0.6249, -0.4496, -0.9733, 0.003955, -0.2296, -0.754, -0.65, 0.09456, -0.8705, 0.4708, 0.1437, -0.4585, -0.8883, -0.02682, -0.754, -0.65, 0.09456, -0.9733, 0.003955, -0.2296, 0.02217, -0.47, -0.8824, -0.4585, -0.8883, -0.02682, -0.9733, 0.003955, -0.2296, 0.05107, 0.4764, -0.8777, 0.02217, -0.47, -0.8824, -0.9733, 0.003955, -0.2296, 0.005191, -0.9196, -0.3927, -0.4585, -0.8883, -0.02682, 0.02217, -0.47, -0.8824, 0.005191, -0.9196, -0.3927, 0.02217, -0.47, -0.8824, 0.05107, 0.4764, -0.8777, -0.754, -0.65, 0.09456, -0.4585, -0.8883, -0.02682, 0.005191, -0.9196, -0.3927, 0.005191, -0.9196, -0.3927, 0.05107, 0.4764, -0.8777, 0.06062, 0.9212, -0.3844, 0.005191, -0.9196, -0.3927, 0.06062, 0.9212, -0.3844, 0.204, 0.4717, -0.8578, 0.1744, -0.4747, -0.8627, 0.005191, -0.9196, -0.3927, 0.204, 0.4717, -0.8578, 0.1744, -0.4747, -0.8627, 0.204, 0.4717, -0.8578, 0.9965, -0.05249, 0.06524, 0.9965, -0.05249, 0.06524, 0.4187, -0.9046, 0.07957, 0.1744, -0.4747, -0.8627, 0.005191, -0.9196, -0.3927, 0.1744, -0.4747, -0.8627, 0.4187, -0.9046, 0.07957, 0.9965, -0.05249, 0.06524, 0.7434, -0.6153, 0.2622, 0.4187, -0.9046, 0.07957, 0.005191, -0.9196, -0.3927, 0.4187, -0.9046, 0.07957, 0.7434, -0.6153, 0.2622, 0.9965, -0.05249, 0.06524, 0.8565, 0.3987, 0.3277, 0.7434, -0.6153, 0.2622, 0.8565, 0.3987, 0.3277, 0.9283, 0.3653, -0.06868, 0.7434, -0.6153, 0.2622, 0.7434, -0.6153, 0.2622, 0.9283, 0.3653, -0.06868, 0.7099, -0.6969, -0.1022, 0.7434, -0.6153, 0.2622, 0.7099, -0.6969, -0.1022, 0.005191, -0.9196, -0.3927, 0.7697, -0.06519, 0.635, 0.7099, -0.6969, -0.1022, 0.9283, 0.3653, -0.06868, 0.7697, -0.06519, 0.635, 0.3066, -0.9391, 0.1555, 0.7099, -0.6969, -0.1022, -0.5188, -0.467, 0.716, 0.3066, -0.9391, 0.1555, 0.7697, -0.06519, 0.635, -0.5188, -0.467, 0.716, 0.7697, -0.06519, 0.635, -0.4887, 0.4911, 0.7211, -0.5188, -0.467, 0.716, -0.3765, -0.9139, 0.1519, 0.3066, -0.9391, 0.1555, -0.5188, -0.467, 0.716, -0.4887, 0.4911, 0.7211, -0.3765, -0.9139, 0.1519, 0.3066, -0.9391, 0.1555, -0.3765, -0.9139, 0.1519, 0.7099, -0.6969, -0.1022, -0.4887, 0.4911, 0.7211, -0.3164, 0.9293, 0.1907, -0.3765, -0.9139, 0.1519, -0.3164, 0.9293, 0.1907, -0.606, 0.4726, 0.6399, -0.3765, -0.9139, 0.1519, 0.005191, -0.9196, -0.3927, 0.7099, -0.6969, -0.1022, -0.3765, -0.9139, 0.1519, 0.005191, -0.9196, -0.3927, -0.3765, -0.9139, 0.1519, -0.754, -0.65, 0.09456, -0.3765, -0.9139, 0.1519, -0.6383, -0.6249, -0.4496, -0.754, -0.65, 0.09456, -0.606, 0.4726, 0.6399, -0.6331, -0.4405, 0.6365, -0.3765, -0.9139, 0.1519, -0.606, 0.4726, 0.6399, -0.8606, -0.005453, -0.5093, -0.6331, -0.4405, 0.6365, -0.6331, -0.4405, 0.6365, -0.8606, -0.005453, -0.5093, -0.4565, -0.8214, -0.3419, -0.4565, -0.8214, -0.3419, -0.8606, -0.005453, -0.5093, -0.6383, -0.6249, -0.4496, -0.6331, -0.4405, 0.6365, -0.4565, -0.8214, -0.3419, -0.3765, -0.9139, 0.1519, -0.3765, -0.9139, 0.1519, -0.4565, -0.8214, -0.3419, -0.6383, -0.6249, -0.4496, 0.3773, -0.5357, 0.7554, 0.9518, 0.02429, 0.3056, -0.5374, 0.03908, 0.8424, 0.3773, -0.5357, 0.7554, -0.5374, 0.03908, 0.8424, -0.6204, -0.7017, 0.3503, -0.9586, -0.2848, -0.002538, -0.6204, -0.7017, 0.3503, -0.5374, 0.03908, 0.8424, -0.9472, 0.2176, 0.2354, -0.9586, -0.2848, -0.002538, -0.5374, 0.03908, 0.8424, -0.9586, -0.2848, -0.002538, -0.9472, 0.2176, 0.2354, -0.9766, 0.2145, 0.01768, -0.8602, -0.5055, -0.06685, -0.9586, -0.2848, -0.002538, -0.9766, 0.2145, 0.01768, -0.9644, 0.2556, -0.06727, -0.8602, -0.5055, -0.06685, -0.9766, 0.2145, 0.01768, 0.5965, -0.7689, -0.2301, -0.6204, -0.7017, 0.3503, -0.9586, -0.2848, -0.002538, 0.5965, -0.7689, -0.2301, -0.9586, -0.2848, -0.002538, -0.8602, -0.5055, -0.06685, 0.5965, -0.7689, -0.2301, 0.3773, -0.5357, 0.7554, -0.6204, -0.7017, 0.3503, 0.3773, -0.5357, 0.7554, 0.5965, -0.7689, -0.2301, 0.9518, 0.02429, 0.3056, 0.9518, 0.02429, 0.3056, 0.5965, -0.7689, -0.2301, 0.9414, 0.2808, -0.1869, 0.9414, 0.2808, -0.1869, 0.5965, -0.7689, -0.2301, 0.9926, 0.1041, -0.06316, 0.5965, -0.7689, -0.2301, 0.6006, -0.7919, 0.1106, 0.9926, 0.1041, -0.06316, 0.9926, 0.1041, -0.06316, 0.6006, -0.7919, 0.1106, 0.9833, -0.1204, 0.1362, 0.5965, -0.7689, -0.2301, -0.8602, -0.5055, -0.06685, 0.6006, -0.7919, 0.1106, 0.6006, -0.7919, 0.1106, 0.9488, 0.1935, -0.2498, 0.9833, -0.1204, 0.1362, 0.5916, -0.7616, -0.2645, 0.9488, 0.1935, -0.2498, 0.6006, -0.7919, 0.1106, 0.9488, 0.1935, -0.2498, 0.5916, -0.7616, -0.2645, -0.05389, 0.1362, -0.9892, -0.7474, 0.4495, -0.4892, 0.9488, 0.1935, -0.2498, -0.05389, 0.1362, -0.9892, 0.5916, -0.7616, -0.2645, -0.7088, -0.6032, -0.3658, -0.05389, 0.1362, -0.9892, -0.7088, -0.6032, -0.3658, -0.7474, 0.4495, -0.4892, -0.05389, 0.1362, -0.9892, 0.5916, -0.7616, -0.2645, 0.6006, -0.7919, 0.1106, -0.7088, -0.6032, -0.3658, -0.7088, -0.6032, -0.3658, -0.9644, 0.2556, -0.06727, -0.7474, 0.4495, -0.4892, 0.6006, -0.7919, 0.1106, -0.9069, -0.4117, -0.08942, -0.7088, -0.6032, -0.3658, -0.7088, -0.6032, -0.3658, -0.9069, -0.4117, -0.08942, -0.9644, 0.2556, -0.06727, -0.8602, -0.5055, -0.06685, -0.9069, -0.4117, -0.08942, 0.6006, -0.7919, 0.1106, -0.9644, 0.2556, -0.06727, -0.9069, -0.4117, -0.08942, -0.8602, -0.5055, -0.06685, -0.01947, 0.9034, -0.4285, 0.4818, 0.8763, 0.002136, 0.1037, 0.4608, -0.8814, 0.9941, -0.02645, -0.1052, 0.1037, 0.4608, -0.8814, 0.4818, 0.8763, 0.002136, 0.8486, 0.469, 0.2447, 0.4818, 0.8763, 0.002136, -0.01947, 0.9034, -0.4285, 0.9941, -0.02645, -0.1052, 0.4818, 0.8763, 0.002136, 0.8486, 0.469, 0.2447, 0.4829, 0.8093, 0.3345, 0.8486, 0.469, 0.2447, -0.01947, 0.9034, -0.4285, 0.4829, 0.8093, 0.3345, 0.9656, -0.0488, -0.2555, 0.8486, 0.469, 0.2447, 0.4829, 0.8093, 0.3345, 0.8079, 0.5864, -0.05915, 0.9656, -0.0488, -0.2555, 0.3435, 0.4009, 0.8493, 0.8079, 0.5864, -0.05915, 0.4829, 0.8093, 0.3345, 0.3435, 0.4009, 0.8493, 0.8556, -0.517, 0.02761, 0.8079, 0.5864, -0.05915, 0.8079, 0.5864, -0.05915, 0.8556, -0.517, 0.02761, 0.9656, -0.0488, -0.2555, 0.8556, -0.517, 0.02761, 0.2394, -0.9489, -0.2056, 0.9656, -0.0488, -0.2555, 0.8486, 0.469, 0.2447, 0.9656, -0.0488, -0.2555, 0.7146, -0.646, 0.2684, 0.9656, -0.0488, -0.2555, 0.2394, -0.9489, -0.2056, 0.7146, -0.646, 0.2684, 0.9941, -0.02645, -0.1052, 0.8486, 0.469, 0.2447, 0.7146, -0.646, 0.2684, -0.08651, -0.9959, -0.028, 0.2394, -0.9489, -0.2056, 0.8556, -0.517, 0.02761, -0.147, -0.4487, 0.8815, -0.08651, -0.9959, -0.028, 0.8556, -0.517, 0.02761, 0.3435, 0.4009, 0.8493, -0.147, -0.4487, 0.8815, 0.8556, -0.517, 0.02761, -0.447, -0.8061, 0.3877, -0.08651, -0.9959, -0.028, -0.147, -0.4487, 0.8815, -0.447, -0.8061, 0.3877, -0.147, -0.4487, 0.8815, 0.3435, 0.4009, 0.8493, 0.2394, -0.9489, -0.2056, -0.08651, -0.9959, -0.028, -0.447, -0.8061, 0.3877, -0.447, -0.8061, 0.3877, 0.3435, 0.4009, 0.8493, 0.4829, 0.8093, 0.3345, -0.447, -0.8061, 0.3877, 0.4829, 0.8093, 0.3345, 0.2387, 0.4616, 0.8543, -0.2505, -0.3888, 0.8866, -0.447, -0.8061, 0.3877, 0.2387, 0.4616, 0.8543, -0.2505, -0.3888, 0.8866, 0.2387, 0.4616, 0.8543, -0.8698, 0.4806, 0.1119, -0.8698, 0.4806, 0.1119, -0.8207, -0.5713, 0.007833, -0.2505, -0.3888, 0.8866, -0.447, -0.8061, 0.3877, -0.2505, -0.3888, 0.8866, -0.8207, -0.5713, 0.007833, -0.8698, 0.4806, 0.1119, -0.956, -0.2563, -0.143, -0.8207, -0.5713, 0.007833, -0.447, -0.8061, 0.3877, -0.8207, -0.5713, 0.007833, -0.956, -0.2563, -0.143, -0.8698, 0.4806, 0.1119, -0.5187, 0.8309, -0.2013, -0.956, -0.2563, -0.143, -0.8698, 0.4806, 0.1119, 0.1019, 0.9945, -0.02474, -0.5187, 0.8309, -0.2013, -0.8698, 0.4806, 0.1119, 0.2387, 0.4616, 0.8543, 0.1019, 0.9945, -0.02474, 0.2387, 0.4616, 0.8543, 0.4829, 0.8093, 0.3345, 0.1019, 0.9945, -0.02474, 0.1019, 0.9945, -0.02474, 0.4829, 0.8093, 0.3345, -0.5187, 0.8309, -0.2013, -0.01947, 0.9034, -0.4285, -0.5187, 0.8309, -0.2013, 0.4829, 0.8093, 0.3345, -0.8269, 0.458, 0.3263, -0.5187, 0.8309, -0.2013, -0.01947, 0.9034, -0.4285, -0.5187, 0.8309, -0.2013, -0.8269, 0.458, 0.3263, -0.956, -0.2563, -0.143, -0.01947, 0.9034, -0.4285, -0.4802, 0.876, 0.04545, -0.8269, 0.458, 0.3263, -0.01947, 0.9034, -0.4285, -0.1902, 0.4595, -0.8676, -0.4802, 0.876, 0.04545, -0.4802, 0.876, 0.04545, -0.1902, 0.4595, -0.8676, -0.9996, -0.02646, 0.005811, -0.8269, 0.458, 0.3263, -0.4802, 0.876, 0.04545, -0.9996, -0.02646, 0.005811, -0.9996, -0.02646, 0.005811, -0.678, -0.647, 0.3489, -0.8269, 0.458, 0.3263, -0.956, -0.2563, -0.143, -0.8269, 0.458, 0.3263, -0.678, -0.647, 0.3489, -0.956, -0.2563, -0.143, -0.678, -0.647, 0.3489, -0.447, -0.8061, 0.3877, -0.9996, -0.02646, 0.005811, -0.4924, -0.8637, 0.1078, -0.678, -0.647, 0.3489, -0.1899, -0.4739, -0.8599, -0.4924, -0.8637, 0.1078, -0.9996, -0.02646, 0.005811, -0.1899, -0.4739, -0.8599, -0.9996, -0.02646, 0.005811, -0.1902, 0.4595, -0.8676, -0.1899, -0.4739, -0.8599, -0.01959, -0.9201, -0.3912, -0.4924, -0.8637, 0.1078, -0.1899, -0.4739, -0.8599, -0.1902, 0.4595, -0.8676, -0.01959, -0.9201, -0.3912, -0.4924, -0.8637, 0.1078, -0.01959, -0.9201, -0.3912, -0.678, -0.647, 0.3489, -0.1902, 0.4595, -0.8676, -0.01947, 0.9034, -0.4285, -0.01959, -0.9201, -0.3912, -0.447, -0.8061, 0.3877, -0.678, -0.647, 0.3489, -0.01959, -0.9201, -0.3912, -0.01947, 0.9034, -0.4285, 0.1037, 0.4608, -0.8814, -0.01959, -0.9201, -0.3912, -0.447, -0.8061, 0.3877, -0.01959, -0.9201, -0.3912, 0.2394, -0.9489, -0.2056, -0.01959, -0.9201, -0.3912, 0.7146, -0.646, 0.2684, 0.2394, -0.9489, -0.2056, 0.1037, 0.4608, -0.8814, 0.1008, -0.476, -0.8736, -0.01959, -0.9201, -0.3912, 0.1037, 0.4608, -0.8814, 0.9941, -0.02645, -0.1052, 0.1008, -0.476, -0.8736, 0.1008, -0.476, -0.8736, 0.9941, -0.02645, -0.1052, 0.5004, -0.8635, 0.06232, 0.5004, -0.8635, 0.06232, 0.9941, -0.02645, -0.1052, 0.7146, -0.646, 0.2684, 0.1008, -0.476, -0.8736, 0.5004, -0.8635, 0.06232, -0.01959, -0.9201, -0.3912, -0.01959, -0.9201, -0.3912, 0.5004, -0.8635, 0.06232, 0.7146, -0.646, 0.2684, -0.01544, -0.5173, 0.8557, -0.7542, -0.4149, 0.509, -0.5376, -0.7604, 0.3642, -0.5376, -0.7604, 0.3642, -0.7542, -0.4149, 0.509, -0.758, -0.4322, -0.4885, -0.01544, -0.5173, 0.8557, -0.5376, -0.7604, 0.3642, 0.494, -0.7885, 0.3664, -0.01544, -0.5173, 0.8557, 0.494, -0.7885, 0.3664, 0.7289, -0.4545, 0.512, -0.5376, -0.7604, 0.3642, -0.758, -0.4322, -0.4885, -0.5398, -0.7707, -0.3386, 0.494, -0.7885, 0.3664, -0.5376, -0.7604, 0.3642, -0.5398, -0.7707, -0.3386, -0.01454, -0.5883, -0.8085, -0.5398, -0.7707, -0.3386, -0.758, -0.4322, -0.4885, 0.494, -0.7885, 0.3664, -0.5398, -0.7707, -0.3386, 0.4979, -0.7989, -0.3374, -0.01454, -0.5883, -0.8085, 0.4979, -0.7989, -0.3374, -0.5398, -0.7707, -0.3386, 0.7289, -0.4545, 0.512, 0.494, -0.7885, 0.3664, 0.4979, -0.7989, -0.3374, -0.01454, -0.5883, -0.8085, 0.7351, -0.4721, -0.4866, 0.4979, -0.7989, -0.3374, 0.7289, -0.4545, 0.512, 0.4979, -0.7989, -0.3374, 0.7351, -0.4721, -0.4866, -0.9165, -0.3982, 0.03867, -0.5779, -0.3667, -0.7291, -0.4409, -0.7392, -0.5091, -0.4409, -0.7392, -0.5091, -0.5779, -0.3667, -0.7291, 0.5016, -0.3626, -0.7854, -0.9165, -0.3982, 0.03867, -0.4409, -0.7392, -0.5091, -0.3839, -0.7734, 0.5045, -0.9165, -0.3982, 0.03867, -0.3839, -0.7734, 0.5045, -0.494, -0.4161, 0.7635, -0.4409, -0.7392, -0.5091, 0.5016, -0.3626, -0.7854, 0.3949, -0.7326, -0.5545, -0.3839, -0.7734, 0.5045, -0.4409, -0.7392, -0.5091, 0.3949, -0.7326, -0.5545, 0.8987, -0.4336, -0.06563, 0.3949, -0.7326, -0.5545, 0.5016, -0.3626, -0.7854, -0.3839, -0.7734, 0.5045, 0.3949, -0.7326, -0.5545, 0.4528, -0.7667, 0.4551, 0.8987, -0.4336, -0.06563, 0.4528, -0.7667, 0.4551, 0.3949, -0.7326, -0.5545, -0.494, -0.4161, 0.7635, -0.3839, -0.7734, 0.5045, 0.4528, -0.7667, 0.4551, 0.8987, -0.4336, -0.06563, 0.5867, -0.4116, 0.6974, 0.4528, -0.7667, 0.4551, -0.494, -0.4161, 0.7635, 0.4528, -0.7667, 0.4551, 0.5867, -0.4116, 0.6974, 0.8858, -0.4618, 0.04592, 0.496, -0.3927, 0.7745, 0.3702, -0.7504, 0.5476, 0.3702, -0.7504, 0.5476, 0.496, -0.3927, 0.7745, -0.537, -0.4098, 0.7374, 0.8858, -0.4618, 0.04592, 0.3702, -0.7504, 0.5476, 0.4093, -0.7782, -0.4763, 0.8858, -0.4618, 0.04592, 0.4093, -0.7782, -0.4763, 0.5527, -0.4323, -0.7125, 0.3702, -0.7504, 0.5476, -0.537, -0.4098, 0.7374, -0.3879, -0.7605, 0.5206, 0.4093, -0.7782, -0.4763, 0.3702, -0.7504, 0.5476, -0.3879, -0.7605, 0.5206, -0.8461, -0.5328, -0.0175, -0.3879, -0.7605, 0.5206, -0.537, -0.4098, 0.7374, 0.4093, -0.7782, -0.4763, -0.3879, -0.7605, 0.5206, -0.3498, -0.7885, -0.5059, -0.8461, -0.5328, -0.0175, -0.3498, -0.7885, -0.5059, -0.3879, -0.7605, 0.5206, 0.5527, -0.4323, -0.7125, 0.4093, -0.7782, -0.4763, -0.3498, -0.7885, -0.5059, -0.8461, -0.5328, -0.0175, -0.4815, -0.4495, -0.7524, -0.3498, -0.7885, -0.5059, 0.5527, -0.4323, -0.7125, -0.3498, -0.7885, -0.5059, -0.4815, -0.4495, -0.7524, -0.8564, -0.464, 0.2264, -0.6907, -0.4164, -0.5912, -0.4949, -0.7705, -0.4018, -0.4949, -0.7705, -0.4018, -0.6907, -0.4164, -0.5912, 0.3187, -0.4159, -0.8518, -0.8564, -0.464, 0.2264, -0.4949, -0.7705, -0.4018, -0.2319, -0.7705, 0.5938, -0.8564, -0.464, 0.2264, -0.2319, -0.7705, 0.5938, -0.3085, -0.4163, 0.8553, -0.4949, -0.7705, -0.4018, 0.3187, -0.4159, -0.8518, 0.2534, -0.7639, -0.5935, -0.2319, -0.7705, 0.5938, -0.4949, -0.7705, -0.4018, 0.2534, -0.7639, -0.5935, 0.8347, -0.5046, -0.2206, 0.2534, -0.7639, -0.5935, 0.3187, -0.4159, -0.8518, -0.2319, -0.7705, 0.5938, 0.2534, -0.7639, -0.5935, 0.5136, -0.7639, 0.3906, 0.8347, -0.5046, -0.2206, 0.5136, -0.7639, 0.3906, 0.2534, -0.7639, -0.5935, -0.3085, -0.4163, 0.8553, -0.2319, -0.7705, 0.5938, 0.5136, -0.7639, 0.3906, 0.8347, -0.5046, -0.2206, 0.6981, -0.4157, 0.583, 0.5136, -0.7639, 0.3906, -0.3085, -0.4163, 0.8553, 0.5136, -0.7639, 0.3906, 0.6981, -0.4157, 0.583, 0.04716, -0.3657, 0.9295, -0.7196, -0.3286, 0.6117, -0.5083, -0.7023, 0.4985, -0.5083, -0.7023, 0.4985, -0.7196, -0.3286, 0.6117, -0.793, -0.4396, -0.4218, 0.04716, -0.3657, 0.9295, -0.5083, -0.7023, 0.4985, 0.5121, -0.7428, 0.4313, 0.04716, -0.3657, 0.9295, 0.5121, -0.7428, 0.4313, 0.7658, -0.3868, 0.5138, -0.5083, -0.7023, 0.4985, -0.793, -0.4396, -0.4218, -0.5631, -0.7819, -0.2673, 0.5121, -0.7428, 0.4313, -0.5083, -0.7023, 0.4985, -0.5631, -0.7819, -0.2673, -0.07666, -0.594, -0.8008, -0.5631, -0.7819, -0.2673, -0.793, -0.4396, -0.4218, 0.5121, -0.7428, 0.4313, -0.5631, -0.7819, -0.2673, 0.4588, -0.8227, -0.3357, -0.07666, -0.594, -0.8008, 0.4588, -0.8227, -0.3357, -0.5631, -0.7819, -0.2673, 0.7658, -0.3868, 0.5138, 0.5121, -0.7428, 0.4313, 0.4588, -0.8227, -0.3357, -0.07666, -0.594, -0.8008, 0.6931, -0.4979, -0.5212, 0.4588, -0.8227, -0.3357, 0.7658, -0.3868, 0.5138, 0.4588, -0.8227, -0.3357, 0.6931, -0.4979, -0.5212])] * 3)])
me_rsrc_world_prop_generic_undead_bonepile_01_mesh_1 = bpy.data.meshes.new('rsrc.world.prop.generic.undead.bonepile_01-Mesh[1]')
me_rsrc_world_prop_generic_undead_bonepile_01_mesh_1.from_pydata([(0.411, -0.03, 0.7833), (-0.7541, -0.0298, 0.4957), (-0.4666, -0.03, -0.6693), (0.6985, -0.0302, -0.3818), (-0.3512, -0.0302, 0.296), (-0.3505, -0.03, -0.664), (0.6088, -0.03, 0.2968), (0.6095, -0.0298, -0.6632)], [], [(0, 1, 2), (0, 2, 3), (4, 5, 6), (7, 6, 5)])
_uv = me_rsrc_world_prop_generic_undead_bonepile_01_mesh_1.uv_layers.new(name='UVMap')
_uv.uv.foreach_set('vector', [0.5002, 0.9995, 0.5002, 0.5, 0.75, 0.5, 0.5002, 0.9995, 0.75, 0.5, 0.75, 0.9995, 0.75, 0.9995, 0.75, 0.5, 0.9998, 0.9995, 0.9998, 0.5, 0.9998, 0.9995, 0.75, 0.5])
me_rsrc_world_prop_generic_undead_bonepile_01_mesh_1.materials.append(mat_bone_chips)
me_rsrc_world_prop_generic_undead_bonepile_01_mesh_1.update()
me_rsrc_world_prop_generic_undead_bonepile_01_mesh_1.normals_split_custom_set([tuple(v) for v in zip(*[iter([-0.0002017, -1.0, 0.0001219, -0.0002017, -1.0, 0.0001219, -0.0002017, -1.0, 0.0001219, -0.0002017, -1.0, 0.0001219, -0.0002017, -1.0, 0.0001219, -0.0002017, -1.0, 0.0001219, 0.0002085, -1.0, -0.0002082, 0.0002085, -1.0, -0.0002082, 0.0002085, -1.0, -0.0002082, 0.0002085, -1.0, -0.0002082, 0.0002085, -1.0, -0.0002082, 0.0002085, -1.0, -0.0002082])] * 3)])

# ---- objects
ob_undead_bonepile_01_mesh_0 = bpy.data.objects.new('undead.bonepile_01-Mesh[0]', me_rsrc_world_prop_generic_undead_bonepile_01_mesh_0)
ob_undead_bonepile_01_mesh_1 = bpy.data.objects.new('undead.bonepile_01-Mesh[1]', me_rsrc_world_prop_generic_undead_bonepile_01_mesh_1)

# ---- transforms, parenting, visibility, modifiers, constraints
ob_undead_bonepile_01_mesh_0.location = (0.0, 0.0, 0.0)
ob_undead_bonepile_01_mesh_0.rotation_mode = 'QUATERNION'
ob_undead_bonepile_01_mesh_0.rotation_quaternion = (0.7071, -0.7071, -1.57e-16, -9.358e-24)
ob_undead_bonepile_01_mesh_1.location = (0.0, 0.0, 0.0)
ob_undead_bonepile_01_mesh_1.rotation_mode = 'QUATERNION'
ob_undead_bonepile_01_mesh_1.rotation_quaternion = (0.7071, -0.7071, -1.57e-16, -9.358e-24)

# ---- collection membership
scene.collection.objects.link(ob_undead_bonepile_01_mesh_0)
scene.collection.objects.link(ob_undead_bonepile_01_mesh_1)

# ---- scene / render settings (as saved in the file)
scene.frame_start = 1; scene.frame_end = 250; scene.frame_set(1)
scene.render.engine = 'BLENDER_EEVEE_NEXT'
scene.cycles.sampling_pattern = 'TABULATED_SOBOL'
scene.cycles.use_light_tree = False
scene.view_settings.view_transform = 'Filmic'
bpy.context.view_layer.update()

# ---- added for rendering (the .blend has no active camera and no usable light): camera, sun
cam_auto = bpy.data.cameras.new('AutoCamera')
cam_auto.lens = 50.0
cam_auto.sensor_width = 36.0
cam_auto.clip_end = 1000.0
ob_auto_camera = bpy.data.objects.new('AutoCamera', cam_auto)
scene.collection.objects.link(ob_auto_camera)
ob_auto_camera.location = (2.09495, -2.46775, 1.97903)
ob_auto_camera.rotation_euler = (1.09748, -7.21219e-08, 0.694738)
scene.camera = ob_auto_camera
light_auto_sun = bpy.data.lights.new('AutoSun', 'SUN')
light_auto_sun.energy = 3.0
light_auto_sun.angle = 0.0523599
ob_auto_sun = bpy.data.objects.new('AutoSun', light_auto_sun)
scene.collection.objects.link(ob_auto_sun)
ob_auto_sun.rotation_euler = (0.872665, 0.174533, 0.523599)
bpy.context.view_layer.update()
